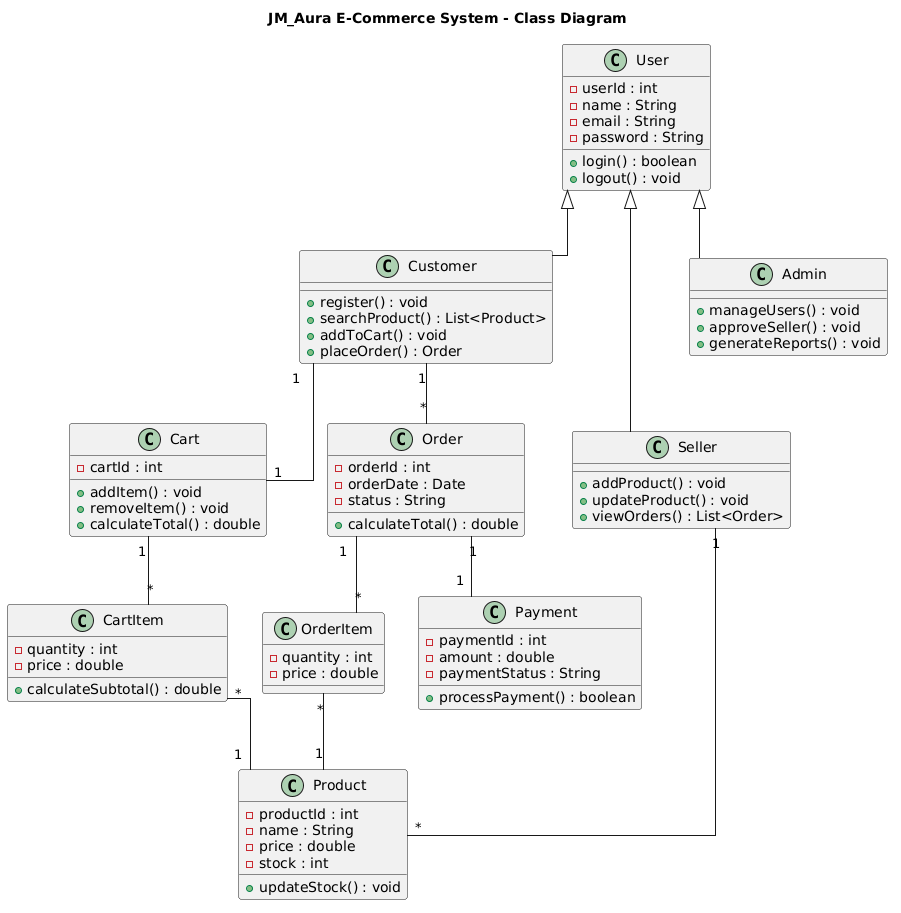

The diagram above was rendered by PlantUML. Its source (embedded in the PNG):
@startuml
title JM_Aura E-Commerce System - Class Diagram

skinparam linetype ortho

class User {
 -userId : int
 -name : String
 -email : String
 -password : String
 +login() : boolean
 +logout() : void
}

class Customer {
 +register() : void
 +searchProduct() : List<Product>
 +addToCart() : void
 +placeOrder() : Order
}

class Seller {
 +addProduct() : void
 +updateProduct() : void
 +viewOrders() : List<Order>
}

class Admin {
 +manageUsers() : void
 +approveSeller() : void
 +generateReports() : void
}

class Product {
 -productId : int
 -name : String
 -price : double
 -stock : int
 +updateStock() : void
}

class Cart {
 -cartId : int
 +addItem() : void
 +removeItem() : void
 +calculateTotal() : double
}

class CartItem {
 -quantity : int
 -price : double
 +calculateSubtotal() : double
}

class Order {
 -orderId : int
 -orderDate : Date
 -status : String
 +calculateTotal() : double
}

class OrderItem {
 -quantity : int
 -price : double
}

class Payment {
 -paymentId : int
 -amount : double
 -paymentStatus : String
 +processPayment() : boolean
}

' Inheritance
User <|-- Customer
User <|-- Seller
User <|-- Admin

' Product management
Seller "1" -- "*" Product

' Cart relationships
Customer "1" -- "1" Cart
Cart "1" -- "*" CartItem
CartItem "*" -- "1" Product

' Order relationships
Customer "1" -- "*" Order
Order "1" -- "*" OrderItem
OrderItem "*" -- "1" Product

' Payment
Order "1" -- "1" Payment
@enduml